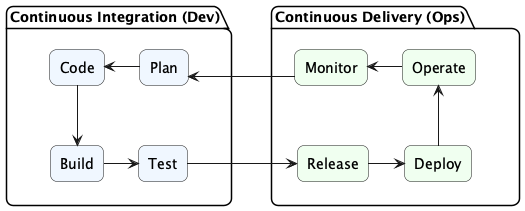

The diagram above was rendered by PlantUML. Its source (embedded in the PNG):
@startuml cicd_workflow

skinparam linetype ortho

skinparam backgroundColor transparent
skinparam componentStyle rectangle
skinparam roundCorner 15


together {

package "Continuous Integration (Dev)" as CI {

    [Plan] as Plan #f0f7ff
    [Code] as Code #f0f7ff
    [Build] as Build #f0f7ff
    [Test] as Test #f0f7ff

    Plan -left-> Code
    Code -down-> Build
    Build -right-> Test

}

package "Continuous Delivery (Ops)" as CD {

    [Release] as Release #f0fff0
    [Deploy] as Deploy #f0fff0
    [Operate] as Operate #f0fff0
    [Monitor] as Monitor #f0fff0

    Release -right-> Deploy
    Deploy -up-> Operate
    Operate -left-> Monitor
}

}

Test -right-> Release
Plan <-right- Monitor
CI -right[hidden]-> CD

@enduml